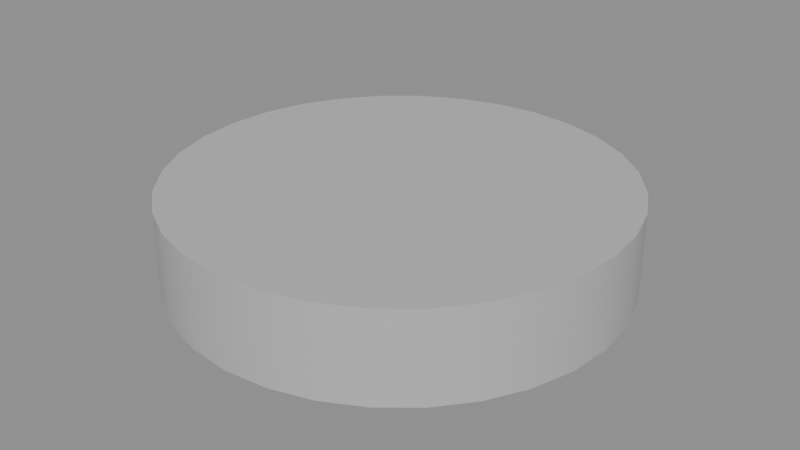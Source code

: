 # Source: Primitive_Cylinder.blend  (saved by Blender 5.2.45; exported with 4.5.12 LTS)
import bpy
from mathutils import Matrix  # noqa: F401  (used for matrix-valued properties, if any)

bpy.ops.wm.read_factory_settings(use_empty=True)
scene = bpy.context.scene
scene.name = 'Scene'

# ---- materials (node trees are filled in below, after node groups)
mat_lambert1 = bpy.data.materials.new('lambert1')
mat_lambert1.diffuse_color = (0.5, 0.5, 0.5, 1.0)
mat_lambert1.roughness = 0.5

# ---- material node trees
mat_lambert1.use_nodes = True; mat_lambert1.node_tree.nodes.clear()
_N = mat_lambert1.node_tree.nodes; _L = mat_lambert1.node_tree.links
n0 = _N.new('ShaderNodeBsdfPrincipled'); n0.name = 'Principled BSDF'; n0.location = (0, 300)
n0.inputs[0].default_value = (0.5, 0.5, 0.5, 1.0)
n0.inputs[10].default_value = 0.005
n0.inputs[27].default_value = (0.0, 0.0, 0.0, 1.0)
n0.inputs[28].default_value = 1.0
n1 = _N.new('ShaderNodeOutputMaterial'); n1.name = 'Material Output'; n1.location = (280, 300)
_L.new(n0.outputs[0], n1.inputs[0])
n1.is_active_output = True

# ---- meshes
me_mesh = bpy.data.meshes.new('Mesh')
me_mesh.from_pydata([(49.04, 0.0, -9.754), (46.19, 0.0, -19.13), (41.57, 0.0, -27.78), (35.36, 0.0, -35.36), (27.78, 0.0, -41.57), (19.13, 0.0, -46.19), (9.755, 0.0, -49.04), (2.235e-05, 0.0, -50.0), (-9.754, 0.0, -49.04), (-19.13, 0.0, -46.19), (-27.78, 0.0, -41.57), (-35.36, 0.0, -35.36), (-41.57, 0.0, -27.78), (-46.19, 0.0, -19.13), (-49.04, 0.0, -9.755), (-50.0, 0.0, -1.639e-05), (-49.04, 0.0, 9.754), (-46.19, 0.0, 19.13), (-41.57, 0.0, 27.78), (-35.36, 0.0, 35.36), (-27.78, 0.0, 41.57), (-19.13, 0.0, 46.19), (-9.755, 0.0, 49.04), (-8.196e-06, 0.0, 50.0), (9.755, 0.0, 49.04), (19.13, 0.0, 46.19), (27.78, 0.0, 41.57), (35.36, 0.0, 35.36), (41.57, 0.0, 27.78), (46.19, 0.0, 19.13), (49.04, 0.0, 9.755), (50.0, 0.0, 0.0), (49.04, 20.0, -9.754), (46.19, 20.0, -19.13), (41.57, 20.0, -27.78), (35.36, 20.0, -35.36), (27.78, 20.0, -41.57), (19.13, 20.0, -46.19), (9.755, 20.0, -49.04), (2.235e-05, 20.0, -50.0), (-9.754, 20.0, -49.04), (-19.13, 20.0, -46.19), (-27.78, 20.0, -41.57), (-35.36, 20.0, -35.36), (-41.57, 20.0, -27.78), (-46.19, 20.0, -19.13), (-49.04, 20.0, -9.755), (-50.0, 20.0, -1.639e-05), (-49.04, 20.0, 9.754), (-46.19, 20.0, 19.13), (-41.57, 20.0, 27.78), (-35.36, 20.0, 35.36), (-27.78, 20.0, 41.57), (-19.13, 20.0, 46.19), (-9.755, 20.0, 49.04), (-8.196e-06, 20.0, 50.0), (9.755, 20.0, 49.04), (19.13, 20.0, 46.19), (27.78, 20.0, 41.57), (35.36, 20.0, 35.36), (41.57, 20.0, 27.78), (46.19, 20.0, 19.13), (49.04, 20.0, 9.755), (50.0, 20.0, 0.0)], [], [(0, 1, 33, 32), (1, 2, 34, 33), (2, 3, 35, 34), (3, 4, 36, 35), (4, 5, 37, 36), (5, 6, 38, 37), (6, 7, 39, 38), (7, 8, 40, 39), (8, 9, 41, 40), (9, 10, 42, 41), (10, 11, 43, 42), (11, 12, 44, 43), (12, 13, 45, 44), (13, 14, 46, 45), (14, 15, 47, 46), (15, 16, 48, 47), (16, 17, 49, 48), (17, 18, 50, 49), (18, 19, 51, 50), (19, 20, 52, 51), (20, 21, 53, 52), (21, 22, 54, 53), (22, 23, 55, 54), (23, 24, 56, 55), (24, 25, 57, 56), (25, 26, 58, 57), (26, 27, 59, 58), (27, 28, 60, 59), (28, 29, 61, 60), (29, 30, 62, 61), (30, 31, 63, 62), (31, 0, 32, 63), (0, 31, 30, 29, 28, 27, 26, 25, 24, 23, 22, 21, 20, 19, 18, 17, 16, 15, 14, 13, 12, 11, 10, 9, 8, 7, 6, 5, 4, 3, 2, 1), (32, 33, 34, 35, 36, 37, 38, 39, 40, 41, 42, 43, 44, 45, 46, 47, 48, 49, 50, 51, 52, 53, 54, 55, 56, 57, 58, 59, 60, 61, 62, 63)])
me_mesh.polygons.foreach_set('use_smooth', [True] * 34)
_k = set([(0, 1), (0, 31), (1, 2), (2, 3), (3, 4), (4, 5), (5, 6), (6, 7), (7, 8), (8, 9), (9, 10), (10, 11), (11, 12), (12, 13), (13, 14), (14, 15), (15, 16), (16, 17), (17, 18), (18, 19), (19, 20), (20, 21), (21, 22), (22, 23), (23, 24), (24, 25), (25, 26), (26, 27), (27, 28), (28, 29), (29, 30), (30, 31), (32, 33), (32, 63), (33, 34), (34, 35), (35, 36), (36, 37), (37, 38), (38, 39), (39, 40), (40, 41), (41, 42), (42, 43), (43, 44), (44, 45), (45, 46), (46, 47), (47, 48), (48, 49), (49, 50), (50, 51), (51, 52), (52, 53), (53, 54), (54, 55), (55, 56), (56, 57), (57, 58), (58, 59), (59, 60), (60, 61), (61, 62), (62, 63)])
me_mesh.attributes.new('sharp_edge', 'BOOLEAN', 'EDGE').data.foreach_set('value', [ (min(e.vertices), max(e.vertices)) in _k for e in me_mesh.edges])
_uv = me_mesh.uv_layers.new(name='map1')
_uv.uv.foreach_set('vector', [0.375, 0.3125, 0.3828, 0.3125, 0.3828, 0.6884, 0.375, 0.6884, 0.3828, 0.3125, 0.3906, 0.3125, 0.3906, 0.6884, 0.3828, 0.6884, 0.3906, 0.3125, 0.3984, 0.3125, 0.3984, 0.6884, 0.3906, 0.6884, 0.3984, 0.3125, 0.4062, 0.3125, 0.4062, 0.6884, 0.3984, 0.6884, 0.4062, 0.3125, 0.4141, 0.3125, 0.4141, 0.6884, 0.4062, 0.6884, 0.4141, 0.3125, 0.4219, 0.3125, 0.4219, 0.6884, 0.4141, 0.6884, 0.4219, 0.3125, 0.4297, 0.3125, 0.4297, 0.6884, 0.4219, 0.6884, 0.4297, 0.3125, 0.4375, 0.3125, 0.4375, 0.6884, 0.4297, 0.6884, 0.4375, 0.3125, 0.4453, 0.3125, 0.4453, 0.6884, 0.4375, 0.6884, 0.4453, 0.3125, 0.4531, 0.3125, 0.4531, 0.6884, 0.4453, 0.6884, 0.4531, 0.3125, 0.4609, 0.3125, 0.4609, 0.6884, 0.4531, 0.6884, 0.4609, 0.3125, 0.4688, 0.3125, 0.4688, 0.6884, 0.4609, 0.6884, 0.4688, 0.3125, 0.4766, 0.3125, 0.4766, 0.6884, 0.4688, 0.6884, 0.4766, 0.3125, 0.4844, 0.3125, 0.4844, 0.6884, 0.4766, 0.6884, 0.4844, 0.3125, 0.4922, 0.3125, 0.4922, 0.6884, 0.4844, 0.6884, 0.4922, 0.3125, 0.5, 0.3125, 0.5, 0.6884, 0.4922, 0.6884, 0.5, 0.3125, 0.5078, 0.3125, 0.5078, 0.6884, 0.5, 0.6884, 0.5078, 0.3125, 0.5156, 0.3125, 0.5156, 0.6884, 0.5078, 0.6884, 0.5156, 0.3125, 0.5234, 0.3125, 0.5234, 0.6884, 0.5156, 0.6884, 0.5234, 0.3125, 0.5312, 0.3125, 0.5312, 0.6884, 0.5234, 0.6884, 0.5312, 0.3125, 0.5391, 0.3125, 0.5391, 0.6884, 0.5312, 0.6884, 0.5391, 0.3125, 0.5469, 0.3125, 0.5469, 0.6884, 0.5391, 0.6884, 0.5469, 0.3125, 0.5547, 0.3125, 0.5547, 0.6884, 0.5469, 0.6884, 0.5547, 0.3125, 0.5625, 0.3125, 0.5625, 0.6884, 0.5547, 0.6884, 0.5625, 0.3125, 0.5703, 0.3125, 0.5703, 0.6884, 0.5625, 0.6884, 0.5703, 0.3125, 0.5781, 0.3125, 0.5781, 0.6884, 0.5703, 0.6884, 0.5781, 0.3125, 0.5859, 0.3125, 0.5859, 0.6884, 0.5781, 0.6884, 0.5859, 0.3125, 0.5938, 0.3125, 0.5938, 0.6884, 0.5859, 0.6884, 0.5938, 0.3125, 0.6016, 0.3125, 0.6016, 0.6884, 0.5938, 0.6884, 0.6016, 0.3125, 0.6094, 0.3125, 0.6094, 0.6884, 0.6016, 0.6884, 0.6094, 0.3125, 0.6172, 0.3125, 0.6172, 0.6884, 0.6094, 0.6884, 0.6172, 0.3125, 0.625, 0.3125, 0.625, 0.6884, 0.6172, 0.6884, 0.6532, 0.1258, 0.6562, 0.1562, 0.6532, 0.1867, 0.6444, 0.216, 0.6299, 0.2431, 0.6105, 0.2667, 0.5868, 0.2862, 0.5598, 0.3006, 0.5305, 0.3095, 0.5, 0.3125, 0.4695, 0.3095, 0.4402, 0.3006, 0.4132, 0.2862, 0.3895, 0.2667, 0.3701, 0.2431, 0.3556, 0.216, 0.3468, 0.1867, 0.3438, 0.1562, 0.3468, 0.1258, 0.3556, 0.09646, 0.3701, 0.06944, 0.3895, 0.04576, 0.4132, 0.02633, 0.4402, 0.01189, 0.4695, 0.003002, 0.5, 1.49e-07, 0.5305, 0.003002, 0.5598, 0.01189, 0.5868, 0.02633, 0.6105, 0.04576, 0.6299, 0.06944, 0.6444, 0.09646, 0.6532, 0.8742, 0.6444, 0.9035, 0.6299, 0.9306, 0.6105, 0.9542, 0.5868, 0.9737, 0.5598, 0.9881, 0.5305, 0.997, 0.5, 1.0, 0.4695, 0.997, 0.4402, 0.9881, 0.4132, 0.9737, 0.3895, 0.9542, 0.3701, 0.9306, 0.3556, 0.9035, 0.3468, 0.8742, 0.3438, 0.8437, 0.3468, 0.8133, 0.3556, 0.784, 0.3701, 0.7569, 0.3895, 0.7333, 0.4132, 0.7138, 0.4402, 0.6994, 0.4695, 0.6905, 0.5, 0.6875, 0.5305, 0.6905, 0.5598, 0.6994, 0.5868, 0.7138, 0.6105, 0.7333, 0.6299, 0.7569, 0.6444, 0.784, 0.6532, 0.8133, 0.6562, 0.8438])
me_mesh.materials.append(mat_lambert1)
me_mesh.update()
me_mesh.normals_split_custom_set([tuple(v) for v in zip(*[iter([0.9808, 0.0, -0.1951, 0.9239, 0.0, -0.3827, 0.9239, 0.0, -0.3827, 0.9808, 0.0, -0.1951, 0.9239, 0.0, -0.3827, 0.8315, 0.0, -0.5556, 0.8315, 0.0, -0.5556, 0.9239, 0.0, -0.3827, 0.8315, 0.0, -0.5556, 0.7071, 0.0, -0.7071, 0.7071, 0.0, -0.7071, 0.8315, 0.0, -0.5556, 0.7071, 0.0, -0.7071, 0.5556, 0.0, -0.8315, 0.5556, 0.0, -0.8315, 0.7071, 0.0, -0.7071, 0.5556, 0.0, -0.8315, 0.3827, 0.0, -0.9239, 0.3827, 0.0, -0.9239, 0.5556, 0.0, -0.8315, 0.3827, 0.0, -0.9239, 0.1951, 0.0, -0.9808, 0.1951, 0.0, -0.9808, 0.3827, 0.0, -0.9239, 0.1951, 0.0, -0.9808, 4.623e-07, 0.0, -1.0, 4.623e-07, 0.0, -1.0, 0.1951, 0.0, -0.9808, 4.623e-07, 0.0, -1.0, -0.1951, 0.0, -0.9808, -0.1951, 0.0, -0.9808, 4.623e-07, 0.0, -1.0, -0.1951, 0.0, -0.9808, -0.3827, 0.0, -0.9239, -0.3827, 0.0, -0.9239, -0.1951, 0.0, -0.9808, -0.3827, 0.0, -0.9239, -0.5556, 0.0, -0.8315, -0.5556, 0.0, -0.8315, -0.3827, 0.0, -0.9239, -0.5556, 0.0, -0.8315, -0.7071, 0.0, -0.7071, -0.7071, 0.0, -0.7071, -0.5556, 0.0, -0.8315, -0.7071, 0.0, -0.7071, -0.8315, 0.0, -0.5556, -0.8315, 0.0, -0.5556, -0.7071, 0.0, -0.7071, -0.8315, 0.0, -0.5556, -0.9239, 0.0, -0.3827, -0.9239, 0.0, -0.3827, -0.8315, 0.0, -0.5556, -0.9239, 0.0, -0.3827, -0.9808, 0.0, -0.1951, -0.9808, 0.0, -0.1951, -0.9239, 0.0, -0.3827, -0.9808, 0.0, -0.1951, -1.0, 0.0, -5.862e-07, -1.0, 0.0, -5.862e-07, -0.9808, 0.0, -0.1951, -1.0, 0.0, -5.862e-07, -0.9808, 0.0, 0.1951, -0.9808, 0.0, 0.1951, -1.0, 0.0, -5.862e-07, -0.9808, 0.0, 0.1951, -0.9239, 0.0, 0.3827, -0.9239, 0.0, 0.3827, -0.9808, 0.0, 0.1951, -0.9239, 0.0, 0.3827, -0.8315, 0.0, 0.5556, -0.8315, 0.0, 0.5556, -0.9239, 0.0, 0.3827, -0.8315, 0.0, 0.5556, -0.7071, 0.0, 0.7071, -0.7071, 0.0, 0.7071, -0.8315, 0.0, 0.5556, -0.7071, 0.0, 0.7071, -0.5556, 0.0, 0.8315, -0.5556, 0.0, 0.8315, -0.7071, 0.0, 0.7071, -0.5556, 0.0, 0.8315, -0.3827, 0.0, 0.9239, -0.3827, 0.0, 0.9239, -0.5556, 0.0, 0.8315, -0.3827, 0.0, 0.9239, -0.1951, 0.0, 0.9808, -0.1951, 0.0, 0.9808, -0.3827, 0.0, 0.9239, -0.1951, 0.0, 0.9808, -3.241e-07, 0.0, 1.0, -3.241e-07, 0.0, 1.0, -0.1951, 0.0, 0.9808, -3.241e-07, 0.0, 1.0, 0.1951, 0.0, 0.9808, 0.1951, 0.0, 0.9808, -3.241e-07, 0.0, 1.0, 0.1951, 0.0, 0.9808, 0.3827, 0.0, 0.9239, 0.3827, 0.0, 0.9239, 0.1951, 0.0, 0.9808, 0.3827, 0.0, 0.9239, 0.5556, 0.0, 0.8315, 0.5556, 0.0, 0.8315, 0.3827, 0.0, 0.9239, 0.5556, 0.0, 0.8315, 0.7071, 0.0, 0.7071, 0.7071, 0.0, 0.7071, 0.5556, 0.0, 0.8315, 0.7071, 0.0, 0.7071, 0.8315, 0.0, 0.5556, 0.8315, 0.0, 0.5556, 0.7071, 0.0, 0.7071, 0.8315, 0.0, 0.5556, 0.9239, 0.0, 0.3827, 0.9239, 0.0, 0.3827, 0.8315, 0.0, 0.5556, 0.9239, 0.0, 0.3827, 0.9808, 0.0, 0.1951, 0.9808, 0.0, 0.1951, 0.9239, 0.0, 0.3827, 0.9808, 0.0, 0.1951, 1.0, 0.0, -2.888e-06, 1.0, 0.0, -2.888e-06, 0.9808, 0.0, 0.1951, 1.0, 0.0, -2.888e-06, 0.9808, 0.0, -0.1951, 0.9808, 0.0, -0.1951, 1.0, 0.0, -2.888e-06, 0.0, -1.0, 0.0, 0.0, -1.0, 0.0, 0.0, -1.0, 0.0, 0.0, -1.0, 0.0, 0.0, -1.0, 0.0, 0.0, -1.0, 0.0, 0.0, -1.0, 0.0, 0.0, -1.0, 0.0, 0.0, -1.0, 0.0, 0.0, -1.0, 0.0, 0.0, -1.0, 0.0, 0.0, -1.0, 0.0, 0.0, -1.0, 0.0, 0.0, -1.0, 0.0, 0.0, -1.0, 0.0, 0.0, -1.0, 0.0, 0.0, -1.0, 0.0, 0.0, -1.0, 0.0, 0.0, -1.0, 0.0, 0.0, -1.0, 0.0, 0.0, -1.0, 0.0, 0.0, -1.0, 0.0, 0.0, -1.0, 0.0, 0.0, -1.0, 0.0, 0.0, -1.0, 0.0, 0.0, -1.0, 0.0, 0.0, -1.0, 0.0, 0.0, -1.0, 0.0, 0.0, -1.0, 0.0, 0.0, -1.0, 0.0, 0.0, -1.0, 0.0, 0.0, -1.0, 0.0, 0.0, 1.0, -7.821e-09, 0.0, 1.0, -7.821e-09, 0.0, 1.0, -7.821e-09, 0.0, 1.0, -7.821e-09, 0.0, 1.0, -7.821e-09, 0.0, 1.0, -7.821e-09, 0.0, 1.0, -7.821e-09, 0.0, 1.0, -7.821e-09, 0.0, 1.0, -7.821e-09, 0.0, 1.0, -7.821e-09, 0.0, 1.0, -7.821e-09, 0.0, 1.0, -7.821e-09, 0.0, 1.0, -7.821e-09, 0.0, 1.0, -7.821e-09, 0.0, 1.0, -7.821e-09, 0.0, 1.0, -7.821e-09, 0.0, 1.0, -7.821e-09, 0.0, 1.0, -7.821e-09, 0.0, 1.0, -7.821e-09, 0.0, 1.0, -7.821e-09, 0.0, 1.0, -7.821e-09, 0.0, 1.0, -7.821e-09, 0.0, 1.0, -7.821e-09, 0.0, 1.0, -7.821e-09, 0.0, 1.0, -7.821e-09, 0.0, 1.0, -7.821e-09, 0.0, 1.0, -7.821e-09, 0.0, 1.0, -7.821e-09, 0.0, 1.0, -7.821e-09, 0.0, 1.0, -7.821e-09, 0.0, 1.0, -7.821e-09, 0.0, 1.0, -7.821e-09])] * 3)])

# ---- objects
ob_pcylinder3 = bpy.data.objects.new('pCylinder3', me_mesh)

# ---- transforms, parenting, visibility, modifiers, constraints
ob_pcylinder3.location = (0.0, 0.0, 0.0)
ob_pcylinder3.rotation_euler = (1.571, -0.0, 0.0)
ob_pcylinder3.scale = (0.01, 0.01, 0.01)

# ---- collection membership
scene.collection.objects.link(ob_pcylinder3)

# ---- scene / render settings (as saved in the file)
scene.frame_start = 1; scene.frame_end = 250; scene.frame_set(1)
scene.render.engine = 'BLENDER_EEVEE_NEXT'
scene.render.bake_bias = 0.0
scene.render.bake_samples = 0
scene.render.compositor_device = 'GPU'
scene.eevee.use_volume_custom_range = False
scene.eevee.fast_gi_thickness_near = 0.1
scene.eevee.fast_gi_thickness_far = 0.0
scene.eevee.ray_tracing_options.screen_trace_thickness = 0.1
bpy.context.view_layer.update()

# ---- added for rendering (the .blend has no active camera and no usable light): camera, sun + grey world if the file has none
cam_auto = bpy.data.cameras.new('AutoCamera')
cam_auto.lens = 50.0
cam_auto.sensor_width = 36.0
cam_auto.clip_end = 1000.0
ob_auto_camera = bpy.data.objects.new('AutoCamera', cam_auto)
scene.collection.objects.link(ob_auto_camera)
ob_auto_camera.location = (1.32148, -1.58578, 1.15719)
ob_auto_camera.rotation_euler = (1.09748, -7.21219e-08, 0.694738)
scene.camera = ob_auto_camera
light_auto_sun = bpy.data.lights.new('AutoSun', 'SUN')
light_auto_sun.energy = 3.0
light_auto_sun.angle = 0.0523599
ob_auto_sun = bpy.data.objects.new('AutoSun', light_auto_sun)
scene.collection.objects.link(ob_auto_sun)
ob_auto_sun.rotation_euler = (0.872665, 0.174533, 0.523599)
if scene.world is None:
    world_auto = bpy.data.worlds.new('AutoWorld')
    world_auto.color = (0.3, 0.3, 0.3)
    scene.world = world_auto
bpy.context.view_layer.update()
